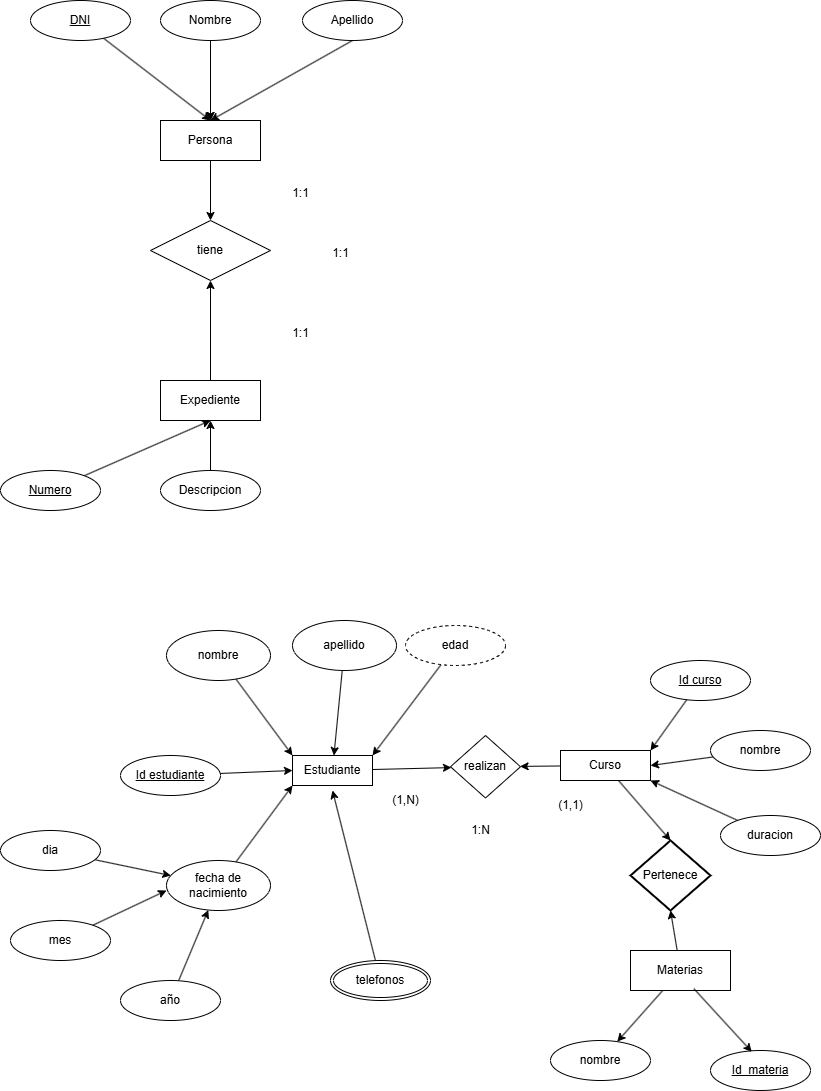

The diagram above was exported from draw.io. Its source (the exported page's mxGraphModel, read from the mxfile embedded in the PNG):
<mxGraphModel dx="1358" dy="708" grid="1" gridSize="10" guides="1" tooltips="1" connect="1" arrows="1" fold="1" page="1" pageScale="1" pageWidth="827" pageHeight="1169" math="0" shadow="0">
  <root>
    <mxCell id="0" />
    <mxCell id="1" parent="0" />
    <mxCell id="loCB6zv21jczFH8-N0Ck-1" value="" style="rounded=0;orthogonalLoop=1;jettySize=auto;html=1;" edge="1" parent="1" source="loCB6zv21jczFH8-N0Ck-2" target="loCB6zv21jczFH8-N0Ck-10">
      <mxGeometry relative="1" as="geometry" />
    </mxCell>
    <mxCell id="loCB6zv21jczFH8-N0Ck-2" value="Persona" style="whiteSpace=wrap;html=1;align=center;" vertex="1" parent="1">
      <mxGeometry x="160" y="120" width="100" height="40" as="geometry" />
    </mxCell>
    <mxCell id="loCB6zv21jczFH8-N0Ck-3" style="rounded=0;orthogonalLoop=1;jettySize=auto;html=1;" edge="1" parent="1" source="loCB6zv21jczFH8-N0Ck-5">
      <mxGeometry relative="1" as="geometry">
        <mxPoint x="210" y="120" as="targetPoint" />
      </mxGeometry>
    </mxCell>
    <mxCell id="loCB6zv21jczFH8-N0Ck-4" style="rounded=0;orthogonalLoop=1;jettySize=auto;html=1;entryX=0.5;entryY=0;entryDx=0;entryDy=0;" edge="1" parent="1" source="loCB6zv21jczFH8-N0Ck-5" target="loCB6zv21jczFH8-N0Ck-2">
      <mxGeometry relative="1" as="geometry" />
    </mxCell>
    <mxCell id="loCB6zv21jczFH8-N0Ck-5" value="Nombre" style="ellipse;whiteSpace=wrap;html=1;align=center;" vertex="1" parent="1">
      <mxGeometry x="160" width="100" height="40" as="geometry" />
    </mxCell>
    <mxCell id="loCB6zv21jczFH8-N0Ck-6" style="rounded=0;orthogonalLoop=1;jettySize=auto;html=1;exitX=0.5;exitY=1;exitDx=0;exitDy=0;entryX=0.5;entryY=0;entryDx=0;entryDy=0;" edge="1" parent="1" source="loCB6zv21jczFH8-N0Ck-7" target="loCB6zv21jczFH8-N0Ck-2">
      <mxGeometry relative="1" as="geometry" />
    </mxCell>
    <mxCell id="loCB6zv21jczFH8-N0Ck-7" value="Apellido" style="ellipse;whiteSpace=wrap;html=1;align=center;" vertex="1" parent="1">
      <mxGeometry x="302" width="100" height="40" as="geometry" />
    </mxCell>
    <mxCell id="loCB6zv21jczFH8-N0Ck-8" style="rounded=0;orthogonalLoop=1;jettySize=auto;html=1;entryX=0.5;entryY=0;entryDx=0;entryDy=0;" edge="1" parent="1" source="loCB6zv21jczFH8-N0Ck-9" target="loCB6zv21jczFH8-N0Ck-2">
      <mxGeometry relative="1" as="geometry" />
    </mxCell>
    <mxCell id="loCB6zv21jczFH8-N0Ck-9" value="DNI" style="ellipse;whiteSpace=wrap;html=1;align=center;fontStyle=4;" vertex="1" parent="1">
      <mxGeometry x="30" width="100" height="40" as="geometry" />
    </mxCell>
    <mxCell id="loCB6zv21jczFH8-N0Ck-10" value="tiene" style="shape=rhombus;perimeter=rhombusPerimeter;whiteSpace=wrap;html=1;align=center;" vertex="1" parent="1">
      <mxGeometry x="150" y="220" width="120" height="60" as="geometry" />
    </mxCell>
    <mxCell id="loCB6zv21jczFH8-N0Ck-11" value="" style="rounded=0;orthogonalLoop=1;jettySize=auto;html=1;" edge="1" parent="1" source="loCB6zv21jczFH8-N0Ck-12" target="loCB6zv21jczFH8-N0Ck-10">
      <mxGeometry relative="1" as="geometry" />
    </mxCell>
    <mxCell id="loCB6zv21jczFH8-N0Ck-12" value="Expediente" style="whiteSpace=wrap;html=1;align=center;" vertex="1" parent="1">
      <mxGeometry x="160" y="380" width="100" height="40" as="geometry" />
    </mxCell>
    <mxCell id="loCB6zv21jczFH8-N0Ck-13" style="rounded=0;orthogonalLoop=1;jettySize=auto;html=1;entryX=0.5;entryY=1;entryDx=0;entryDy=0;" edge="1" parent="1" source="loCB6zv21jczFH8-N0Ck-14" target="loCB6zv21jczFH8-N0Ck-12">
      <mxGeometry relative="1" as="geometry" />
    </mxCell>
    <mxCell id="loCB6zv21jczFH8-N0Ck-14" value="Numero" style="ellipse;whiteSpace=wrap;html=1;align=center;fontStyle=4;" vertex="1" parent="1">
      <mxGeometry y="470" width="100" height="40" as="geometry" />
    </mxCell>
    <mxCell id="loCB6zv21jczFH8-N0Ck-15" style="rounded=0;orthogonalLoop=1;jettySize=auto;html=1;entryX=0.5;entryY=1;entryDx=0;entryDy=0;" edge="1" parent="1" source="loCB6zv21jczFH8-N0Ck-16" target="loCB6zv21jczFH8-N0Ck-12">
      <mxGeometry relative="1" as="geometry" />
    </mxCell>
    <mxCell id="loCB6zv21jczFH8-N0Ck-16" value="Descripcion" style="ellipse;whiteSpace=wrap;html=1;align=center;" vertex="1" parent="1">
      <mxGeometry x="160" y="470" width="100" height="40" as="geometry" />
    </mxCell>
    <mxCell id="loCB6zv21jczFH8-N0Ck-17" value="1:1" style="text;html=1;align=center;verticalAlign=middle;resizable=0;points=[];autosize=1;strokeColor=none;fillColor=none;" vertex="1" parent="1">
      <mxGeometry x="280" y="178" width="40" height="30" as="geometry" />
    </mxCell>
    <mxCell id="loCB6zv21jczFH8-N0Ck-18" value="1:1" style="text;html=1;align=center;verticalAlign=middle;resizable=0;points=[];autosize=1;strokeColor=none;fillColor=none;" vertex="1" parent="1">
      <mxGeometry x="280" y="318" width="40" height="30" as="geometry" />
    </mxCell>
    <mxCell id="loCB6zv21jczFH8-N0Ck-19" value="1:1" style="text;html=1;align=center;verticalAlign=middle;resizable=0;points=[];autosize=1;strokeColor=none;fillColor=none;" vertex="1" parent="1">
      <mxGeometry x="320" y="238" width="40" height="30" as="geometry" />
    </mxCell>
    <mxCell id="loCB6zv21jczFH8-N0Ck-20" value="" style="rounded=0;orthogonalLoop=1;jettySize=auto;html=1;" edge="1" parent="1" source="loCB6zv21jczFH8-N0Ck-21" target="loCB6zv21jczFH8-N0Ck-24">
      <mxGeometry relative="1" as="geometry" />
    </mxCell>
    <mxCell id="loCB6zv21jczFH8-N0Ck-21" value="Estudiante" style="rounded=0;whiteSpace=wrap;html=1;" vertex="1" parent="1">
      <mxGeometry x="292" y="755" width="80" height="30" as="geometry" />
    </mxCell>
    <mxCell id="loCB6zv21jczFH8-N0Ck-22" value="" style="rounded=0;orthogonalLoop=1;jettySize=auto;html=1;" edge="1" parent="1" source="loCB6zv21jczFH8-N0Ck-23" target="loCB6zv21jczFH8-N0Ck-24">
      <mxGeometry relative="1" as="geometry" />
    </mxCell>
    <mxCell id="loCB6zv21jczFH8-N0Ck-23" value="Curso" style="rounded=0;whiteSpace=wrap;html=1;" vertex="1" parent="1">
      <mxGeometry x="560" y="750" width="90" height="30" as="geometry" />
    </mxCell>
    <mxCell id="loCB6zv21jczFH8-N0Ck-24" value="realizan" style="rhombus;whiteSpace=wrap;html=1;" vertex="1" parent="1">
      <mxGeometry x="450" y="735" width="70" height="62.5" as="geometry" />
    </mxCell>
    <mxCell id="loCB6zv21jczFH8-N0Ck-25" style="rounded=0;orthogonalLoop=1;jettySize=auto;html=1;entryX=0;entryY=0;entryDx=0;entryDy=0;" edge="1" parent="1" source="loCB6zv21jczFH8-N0Ck-26" target="loCB6zv21jczFH8-N0Ck-21">
      <mxGeometry relative="1" as="geometry" />
    </mxCell>
    <mxCell id="loCB6zv21jczFH8-N0Ck-26" value="nombre" style="ellipse;whiteSpace=wrap;html=1;" vertex="1" parent="1">
      <mxGeometry x="166" y="630" width="104" height="50" as="geometry" />
    </mxCell>
    <mxCell id="loCB6zv21jczFH8-N0Ck-27" style="rounded=0;orthogonalLoop=1;jettySize=auto;html=1;entryX=0;entryY=1;entryDx=0;entryDy=0;" edge="1" parent="1" source="loCB6zv21jczFH8-N0Ck-28" target="loCB6zv21jczFH8-N0Ck-21">
      <mxGeometry relative="1" as="geometry">
        <mxPoint x="290" y="780" as="targetPoint" />
      </mxGeometry>
    </mxCell>
    <mxCell id="loCB6zv21jczFH8-N0Ck-28" value="fecha de nacimiento" style="ellipse;whiteSpace=wrap;html=1;" vertex="1" parent="1">
      <mxGeometry x="166" y="860" width="104" height="50" as="geometry" />
    </mxCell>
    <mxCell id="loCB6zv21jczFH8-N0Ck-29" style="rounded=0;orthogonalLoop=1;jettySize=auto;html=1;" edge="1" parent="1" source="loCB6zv21jczFH8-N0Ck-30" target="loCB6zv21jczFH8-N0Ck-21">
      <mxGeometry relative="1" as="geometry" />
    </mxCell>
    <mxCell id="loCB6zv21jczFH8-N0Ck-30" value="apellido" style="ellipse;whiteSpace=wrap;html=1;" vertex="1" parent="1">
      <mxGeometry x="292" y="620" width="104" height="50" as="geometry" />
    </mxCell>
    <mxCell id="loCB6zv21jczFH8-N0Ck-31" style="rounded=0;orthogonalLoop=1;jettySize=auto;html=1;" edge="1" parent="1" source="loCB6zv21jczFH8-N0Ck-32">
      <mxGeometry relative="1" as="geometry">
        <mxPoint x="332" y="790" as="targetPoint" />
      </mxGeometry>
    </mxCell>
    <mxCell id="loCB6zv21jczFH8-N0Ck-32" value="telefonos" style="ellipse;shape=doubleEllipse;margin=3;whiteSpace=wrap;html=1;align=center;" vertex="1" parent="1">
      <mxGeometry x="330" y="960" width="100" height="40" as="geometry" />
    </mxCell>
    <mxCell id="loCB6zv21jczFH8-N0Ck-33" style="rounded=0;orthogonalLoop=1;jettySize=auto;html=1;entryX=1;entryY=0;entryDx=0;entryDy=0;" edge="1" parent="1" source="loCB6zv21jczFH8-N0Ck-34" target="loCB6zv21jczFH8-N0Ck-21">
      <mxGeometry relative="1" as="geometry">
        <mxPoint x="360" y="763" as="targetPoint" />
      </mxGeometry>
    </mxCell>
    <mxCell id="loCB6zv21jczFH8-N0Ck-34" value="edad" style="ellipse;whiteSpace=wrap;html=1;align=center;dashed=1;" vertex="1" parent="1">
      <mxGeometry x="405" y="625" width="100" height="40" as="geometry" />
    </mxCell>
    <mxCell id="loCB6zv21jczFH8-N0Ck-35" style="rounded=0;orthogonalLoop=1;jettySize=auto;html=1;entryX=0;entryY=0.5;entryDx=0;entryDy=0;" edge="1" parent="1" source="loCB6zv21jczFH8-N0Ck-36" target="loCB6zv21jczFH8-N0Ck-21">
      <mxGeometry relative="1" as="geometry" />
    </mxCell>
    <mxCell id="loCB6zv21jczFH8-N0Ck-36" value="Id estudiante" style="ellipse;whiteSpace=wrap;html=1;align=center;fontStyle=4;" vertex="1" parent="1">
      <mxGeometry x="120" y="755" width="100" height="40" as="geometry" />
    </mxCell>
    <mxCell id="loCB6zv21jczFH8-N0Ck-37" value="" style="rounded=0;orthogonalLoop=1;jettySize=auto;html=1;" edge="1" parent="1" source="loCB6zv21jczFH8-N0Ck-38" target="loCB6zv21jczFH8-N0Ck-28">
      <mxGeometry relative="1" as="geometry" />
    </mxCell>
    <mxCell id="loCB6zv21jczFH8-N0Ck-38" value="dia" style="ellipse;whiteSpace=wrap;html=1;align=center;" vertex="1" parent="1">
      <mxGeometry y="830" width="100" height="40" as="geometry" />
    </mxCell>
    <mxCell id="loCB6zv21jczFH8-N0Ck-39" value="mes" style="ellipse;whiteSpace=wrap;html=1;align=center;" vertex="1" parent="1">
      <mxGeometry x="10" y="920" width="100" height="40" as="geometry" />
    </mxCell>
    <mxCell id="loCB6zv21jczFH8-N0Ck-40" value="" style="rounded=0;orthogonalLoop=1;jettySize=auto;html=1;" edge="1" parent="1" source="loCB6zv21jczFH8-N0Ck-41" target="loCB6zv21jczFH8-N0Ck-28">
      <mxGeometry relative="1" as="geometry" />
    </mxCell>
    <mxCell id="loCB6zv21jczFH8-N0Ck-41" value="año" style="ellipse;whiteSpace=wrap;html=1;align=center;" vertex="1" parent="1">
      <mxGeometry x="120" y="980" width="100" height="40" as="geometry" />
    </mxCell>
    <mxCell id="loCB6zv21jczFH8-N0Ck-42" style="rounded=0;orthogonalLoop=1;jettySize=auto;html=1;entryX=0;entryY=0.6;entryDx=0;entryDy=0;entryPerimeter=0;" edge="1" parent="1" source="loCB6zv21jczFH8-N0Ck-39" target="loCB6zv21jczFH8-N0Ck-28">
      <mxGeometry relative="1" as="geometry" />
    </mxCell>
    <mxCell id="loCB6zv21jczFH8-N0Ck-43" style="rounded=0;orthogonalLoop=1;jettySize=auto;html=1;entryX=1;entryY=0;entryDx=0;entryDy=0;" edge="1" parent="1" source="loCB6zv21jczFH8-N0Ck-44" target="loCB6zv21jczFH8-N0Ck-23">
      <mxGeometry relative="1" as="geometry" />
    </mxCell>
    <mxCell id="loCB6zv21jczFH8-N0Ck-44" value="Id curso" style="ellipse;whiteSpace=wrap;html=1;align=center;fontStyle=4;" vertex="1" parent="1">
      <mxGeometry x="650" y="660" width="100" height="40" as="geometry" />
    </mxCell>
    <mxCell id="loCB6zv21jczFH8-N0Ck-45" style="rounded=0;orthogonalLoop=1;jettySize=auto;html=1;entryX=1;entryY=0.5;entryDx=0;entryDy=0;" edge="1" parent="1" source="loCB6zv21jczFH8-N0Ck-46" target="loCB6zv21jczFH8-N0Ck-23">
      <mxGeometry relative="1" as="geometry" />
    </mxCell>
    <mxCell id="loCB6zv21jczFH8-N0Ck-46" value="nombre" style="ellipse;whiteSpace=wrap;html=1;align=center;" vertex="1" parent="1">
      <mxGeometry x="710" y="730" width="100" height="40" as="geometry" />
    </mxCell>
    <mxCell id="loCB6zv21jczFH8-N0Ck-47" style="rounded=0;orthogonalLoop=1;jettySize=auto;html=1;entryX=1;entryY=1;entryDx=0;entryDy=0;" edge="1" parent="1" source="loCB6zv21jczFH8-N0Ck-48" target="loCB6zv21jczFH8-N0Ck-23">
      <mxGeometry relative="1" as="geometry" />
    </mxCell>
    <mxCell id="loCB6zv21jczFH8-N0Ck-48" value="duracion" style="ellipse;whiteSpace=wrap;html=1;align=center;" vertex="1" parent="1">
      <mxGeometry x="720" y="815" width="100" height="40" as="geometry" />
    </mxCell>
    <mxCell id="loCB6zv21jczFH8-N0Ck-49" value="(1,N)" style="text;html=1;align=center;verticalAlign=middle;resizable=0;points=[];autosize=1;strokeColor=none;fillColor=none;" vertex="1" parent="1">
      <mxGeometry x="380" y="785" width="50" height="30" as="geometry" />
    </mxCell>
    <mxCell id="loCB6zv21jczFH8-N0Ck-50" value="(1,1)" style="text;html=1;align=center;verticalAlign=middle;resizable=0;points=[];autosize=1;strokeColor=none;fillColor=none;" vertex="1" parent="1">
      <mxGeometry x="545" y="790" width="50" height="30" as="geometry" />
    </mxCell>
    <mxCell id="loCB6zv21jczFH8-N0Ck-51" value="1:N" style="text;html=1;align=center;verticalAlign=middle;resizable=0;points=[];autosize=1;strokeColor=none;fillColor=none;" vertex="1" parent="1">
      <mxGeometry x="460" y="815" width="40" height="30" as="geometry" />
    </mxCell>
    <mxCell id="loCB6zv21jczFH8-N0Ck-52" value="Pertenece" style="strokeWidth=2;html=1;shape=mxgraph.flowchart.decision;whiteSpace=wrap;" vertex="1" parent="1">
      <mxGeometry x="630" y="840" width="80" height="70" as="geometry" />
    </mxCell>
    <mxCell id="loCB6zv21jczFH8-N0Ck-53" value="nombre" style="ellipse;whiteSpace=wrap;html=1;align=center;" vertex="1" parent="1">
      <mxGeometry x="550" y="1040" width="100" height="40" as="geometry" />
    </mxCell>
    <mxCell id="loCB6zv21jczFH8-N0Ck-54" value="Id_materia" style="ellipse;whiteSpace=wrap;html=1;align=center;fontStyle=4;" vertex="1" parent="1">
      <mxGeometry x="710" y="1050" width="100" height="40" as="geometry" />
    </mxCell>
    <mxCell id="loCB6zv21jczFH8-N0Ck-55" style="rounded=0;orthogonalLoop=1;jettySize=auto;html=1;" edge="1" parent="1" source="loCB6zv21jczFH8-N0Ck-56" target="loCB6zv21jczFH8-N0Ck-53">
      <mxGeometry relative="1" as="geometry" />
    </mxCell>
    <mxCell id="loCB6zv21jczFH8-N0Ck-56" value="Materias" style="whiteSpace=wrap;html=1;align=center;" vertex="1" parent="1">
      <mxGeometry x="630" y="950" width="100" height="40" as="geometry" />
    </mxCell>
    <mxCell id="loCB6zv21jczFH8-N0Ck-57" style="rounded=0;orthogonalLoop=1;jettySize=auto;html=1;exitX=0.634;exitY=0.955;exitDx=0;exitDy=0;entryX=0.413;entryY=0.033;entryDx=0;entryDy=0;entryPerimeter=0;exitPerimeter=0;" edge="1" parent="1" source="loCB6zv21jczFH8-N0Ck-56" target="loCB6zv21jczFH8-N0Ck-54">
      <mxGeometry relative="1" as="geometry" />
    </mxCell>
    <mxCell id="loCB6zv21jczFH8-N0Ck-58" style="rounded=0;orthogonalLoop=1;jettySize=auto;html=1;entryX=0.5;entryY=1;entryDx=0;entryDy=0;entryPerimeter=0;" edge="1" parent="1" source="loCB6zv21jczFH8-N0Ck-56" target="loCB6zv21jczFH8-N0Ck-52">
      <mxGeometry relative="1" as="geometry" />
    </mxCell>
    <mxCell id="loCB6zv21jczFH8-N0Ck-59" style="rounded=0;orthogonalLoop=1;jettySize=auto;html=1;entryX=0.5;entryY=0;entryDx=0;entryDy=0;entryPerimeter=0;" edge="1" parent="1" source="loCB6zv21jczFH8-N0Ck-23" target="loCB6zv21jczFH8-N0Ck-52">
      <mxGeometry relative="1" as="geometry" />
    </mxCell>
  </root>
</mxGraphModel>